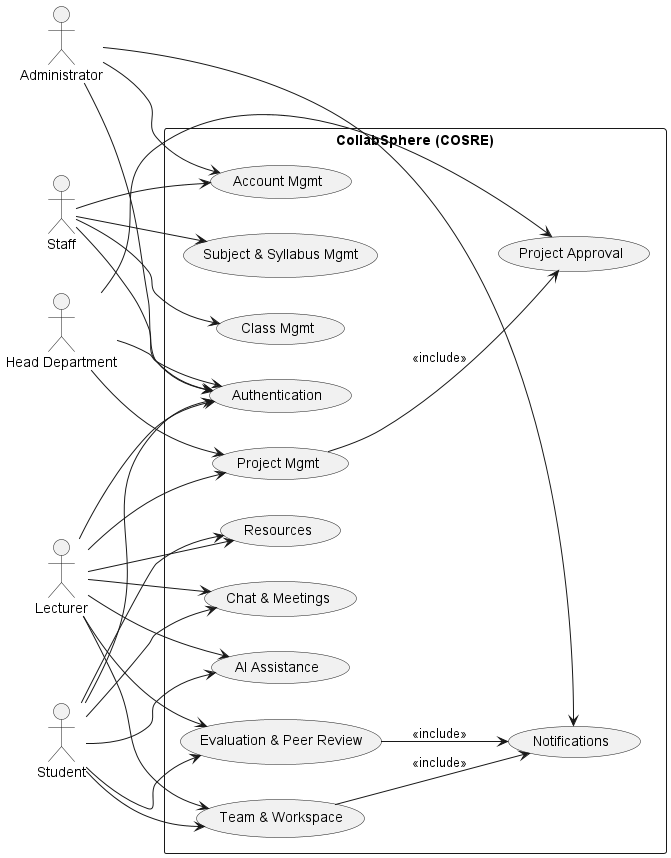

The diagram above was rendered by PlantUML. Its source (embedded in the PNG):
@startuml "Biểu đồ Use Case tổng quan - COSRE"
left to right direction
actor "Administrator" as Admin
actor "Staff" as Staff
actor "Head Department" as Head
actor "Lecturer" as Lec
actor "Student" as Stu

rectangle "CollabSphere (COSRE)" {
  usecase "Authentication" as UC_Auth
  usecase "Subject & Syllabus Mgmt" as UC_Sub
  usecase "Account Mgmt" as UC_Acc
  usecase "Class Mgmt" as UC_Class
  usecase "Project Mgmt" as UC_Project
  usecase "Project Approval" as UC_Approve
  usecase "Team & Workspace" as UC_Workspace
  usecase "Resources" as UC_Res
  usecase "Chat & Meetings" as UC_Comms
  usecase "Evaluation & Peer Review" as UC_Eval
  usecase "Notifications" as UC_Noti
  usecase "AI Assistance" as UC_AI
}

Admin --> UC_Auth
Admin --> UC_Acc
Admin --> UC_Noti

Staff --> UC_Auth
Staff --> UC_Sub
Staff --> UC_Acc
Staff --> UC_Class

Head --> UC_Auth
Head --> UC_Approve
Head --> UC_Project

Lec --> UC_Auth
Lec --> UC_Project
Lec --> UC_Workspace
Lec --> UC_Res
Lec --> UC_Comms
Lec --> UC_Eval
Lec --> UC_AI

Stu --> UC_Auth
Stu --> UC_Workspace
Stu --> UC_Res
Stu --> UC_Comms
Stu --> UC_Eval
Stu --> UC_AI

UC_Project --> UC_Approve : <<include>>
UC_Workspace --> UC_Noti : <<include>>
UC_Eval --> UC_Noti : <<include>>
@enduml